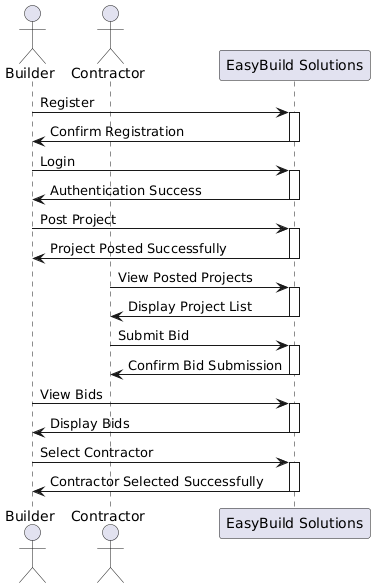

The diagram above was rendered by PlantUML. Its source (embedded in the PNG):
@startuml
actor Builder
actor Contractor
participant "EasyBuild Solutions" as System

Builder -> System: Register
activate System
System -> Builder: Confirm Registration
deactivate System

Builder -> System: Login
activate System
System -> Builder: Authentication Success
deactivate System

Builder -> System: Post Project
activate System
System -> Builder: Project Posted Successfully
deactivate System

Contractor -> System: View Posted Projects
activate System
System -> Contractor: Display Project List
deactivate System

Contractor -> System: Submit Bid
activate System
System -> Contractor: Confirm Bid Submission
deactivate System

Builder -> System: View Bids
activate System
System -> Builder: Display Bids
deactivate System

Builder -> System: Select Contractor
activate System
System -> Builder: Contractor Selected Successfully
deactivate System
@enduml